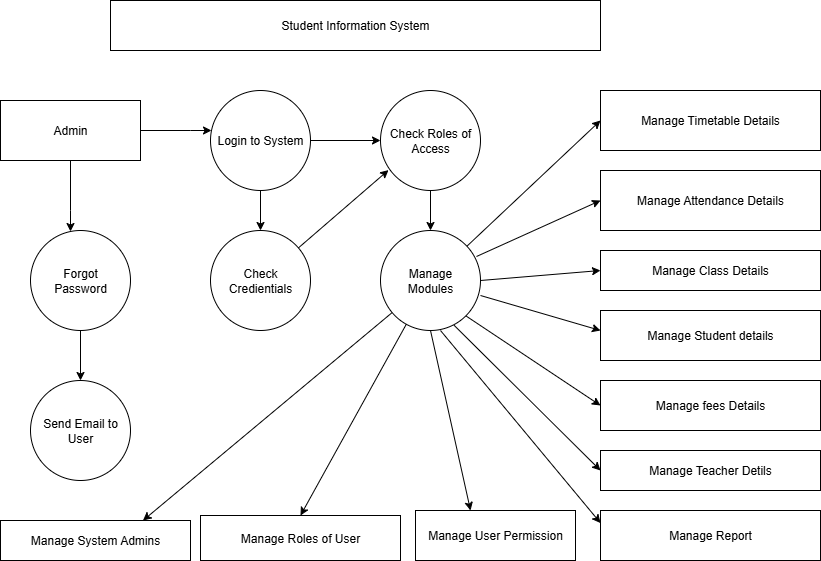

The diagram above was exported from draw.io. Its source (the exported page's mxGraphModel, read from the mxfile embedded in the PNG):
<mxGraphModel dx="1042" dy="567" grid="1" gridSize="10" guides="1" tooltips="1" connect="1" arrows="1" fold="1" page="1" pageScale="1" pageWidth="850" pageHeight="1100" math="0" shadow="0">
  <root>
    <mxCell id="0" />
    <mxCell id="1" parent="0" />
    <mxCell id="Ng2gztkGNFVzp6MlYP0h-1" value="Manage Timetable Details" style="rounded=0;whiteSpace=wrap;html=1;" vertex="1" parent="1">
      <mxGeometry x="610" y="140" width="220" height="60" as="geometry" />
    </mxCell>
    <mxCell id="Ng2gztkGNFVzp6MlYP0h-2" value="Student Information System" style="rounded=0;whiteSpace=wrap;html=1;" vertex="1" parent="1">
      <mxGeometry x="120" y="50" width="490" height="50" as="geometry" />
    </mxCell>
    <mxCell id="Ng2gztkGNFVzp6MlYP0h-5" value="" style="edgeStyle=orthogonalEdgeStyle;rounded=0;orthogonalLoop=1;jettySize=auto;html=1;" edge="1" parent="1" source="Ng2gztkGNFVzp6MlYP0h-3" target="Ng2gztkGNFVzp6MlYP0h-4">
      <mxGeometry relative="1" as="geometry">
        <Array as="points">
          <mxPoint x="200" y="180" />
          <mxPoint x="200" y="180" />
        </Array>
      </mxGeometry>
    </mxCell>
    <mxCell id="Ng2gztkGNFVzp6MlYP0h-14" value="" style="edgeStyle=orthogonalEdgeStyle;rounded=0;orthogonalLoop=1;jettySize=auto;html=1;" edge="1" parent="1" source="Ng2gztkGNFVzp6MlYP0h-3" target="Ng2gztkGNFVzp6MlYP0h-6">
      <mxGeometry relative="1" as="geometry">
        <Array as="points">
          <mxPoint x="80" y="260" />
          <mxPoint x="80" y="260" />
        </Array>
      </mxGeometry>
    </mxCell>
    <mxCell id="Ng2gztkGNFVzp6MlYP0h-3" value="Admin" style="rounded=0;whiteSpace=wrap;html=1;" vertex="1" parent="1">
      <mxGeometry x="10" y="150" width="140" height="60" as="geometry" />
    </mxCell>
    <mxCell id="Ng2gztkGNFVzp6MlYP0h-16" value="" style="edgeStyle=orthogonalEdgeStyle;rounded=0;orthogonalLoop=1;jettySize=auto;html=1;" edge="1" parent="1" source="Ng2gztkGNFVzp6MlYP0h-4" target="Ng2gztkGNFVzp6MlYP0h-7">
      <mxGeometry relative="1" as="geometry" />
    </mxCell>
    <mxCell id="Ng2gztkGNFVzp6MlYP0h-18" value="" style="edgeStyle=orthogonalEdgeStyle;rounded=0;orthogonalLoop=1;jettySize=auto;html=1;" edge="1" parent="1" source="Ng2gztkGNFVzp6MlYP0h-4" target="Ng2gztkGNFVzp6MlYP0h-8">
      <mxGeometry relative="1" as="geometry" />
    </mxCell>
    <mxCell id="Ng2gztkGNFVzp6MlYP0h-4" value="Login to System" style="ellipse;whiteSpace=wrap;html=1;aspect=fixed;" vertex="1" parent="1">
      <mxGeometry x="220" y="140" width="100" height="100" as="geometry" />
    </mxCell>
    <mxCell id="Ng2gztkGNFVzp6MlYP0h-36" value="" style="edgeStyle=orthogonalEdgeStyle;rounded=0;orthogonalLoop=1;jettySize=auto;html=1;" edge="1" parent="1" source="Ng2gztkGNFVzp6MlYP0h-6" target="Ng2gztkGNFVzp6MlYP0h-35">
      <mxGeometry relative="1" as="geometry" />
    </mxCell>
    <mxCell id="Ng2gztkGNFVzp6MlYP0h-6" value="Forgot&lt;div&gt;Password&lt;/div&gt;" style="ellipse;whiteSpace=wrap;html=1;aspect=fixed;direction=south;" vertex="1" parent="1">
      <mxGeometry x="40" y="280" width="100" height="100" as="geometry" />
    </mxCell>
    <mxCell id="Ng2gztkGNFVzp6MlYP0h-7" value="Check Credientials" style="ellipse;whiteSpace=wrap;html=1;aspect=fixed;" vertex="1" parent="1">
      <mxGeometry x="220" y="280" width="100" height="100" as="geometry" />
    </mxCell>
    <mxCell id="Ng2gztkGNFVzp6MlYP0h-17" value="" style="edgeStyle=orthogonalEdgeStyle;rounded=0;orthogonalLoop=1;jettySize=auto;html=1;" edge="1" parent="1" source="Ng2gztkGNFVzp6MlYP0h-8" target="Ng2gztkGNFVzp6MlYP0h-9">
      <mxGeometry relative="1" as="geometry" />
    </mxCell>
    <mxCell id="Ng2gztkGNFVzp6MlYP0h-8" value="Check Roles of Access" style="ellipse;whiteSpace=wrap;html=1;aspect=fixed;" vertex="1" parent="1">
      <mxGeometry x="390" y="140" width="100" height="100" as="geometry" />
    </mxCell>
    <mxCell id="Ng2gztkGNFVzp6MlYP0h-9" value="Manage&lt;div&gt;Modules&lt;/div&gt;" style="ellipse;whiteSpace=wrap;html=1;aspect=fixed;" vertex="1" parent="1">
      <mxGeometry x="390" y="280" width="100" height="100" as="geometry" />
    </mxCell>
    <mxCell id="Ng2gztkGNFVzp6MlYP0h-10" value="Manage Attendance Details" style="rounded=0;whiteSpace=wrap;html=1;" vertex="1" parent="1">
      <mxGeometry x="610" y="220" width="220" height="60" as="geometry" />
    </mxCell>
    <mxCell id="Ng2gztkGNFVzp6MlYP0h-11" value="Manage Class Details" style="rounded=0;whiteSpace=wrap;html=1;" vertex="1" parent="1">
      <mxGeometry x="610" y="300" width="220" height="40" as="geometry" />
    </mxCell>
    <mxCell id="Ng2gztkGNFVzp6MlYP0h-12" value="Manage Student details" style="rounded=0;whiteSpace=wrap;html=1;" vertex="1" parent="1">
      <mxGeometry x="610" y="360" width="220" height="50" as="geometry" />
    </mxCell>
    <mxCell id="Ng2gztkGNFVzp6MlYP0h-13" value="Manage fees Details" style="rounded=0;whiteSpace=wrap;html=1;" vertex="1" parent="1">
      <mxGeometry x="610" y="430" width="220" height="50" as="geometry" />
    </mxCell>
    <mxCell id="Ng2gztkGNFVzp6MlYP0h-19" value="" style="endArrow=classic;html=1;rounded=0;entryX=0.08;entryY=0.796;entryDx=0;entryDy=0;entryPerimeter=0;" edge="1" parent="1" source="Ng2gztkGNFVzp6MlYP0h-7" target="Ng2gztkGNFVzp6MlYP0h-8">
      <mxGeometry width="50" height="50" relative="1" as="geometry">
        <mxPoint x="340" y="280" as="sourcePoint" />
        <mxPoint x="390" y="230" as="targetPoint" />
      </mxGeometry>
    </mxCell>
    <mxCell id="Ng2gztkGNFVzp6MlYP0h-20" value="Manage Teacher Detils" style="rounded=0;whiteSpace=wrap;html=1;" vertex="1" parent="1">
      <mxGeometry x="610" y="500" width="220" height="40" as="geometry" />
    </mxCell>
    <mxCell id="Ng2gztkGNFVzp6MlYP0h-21" value="Manage Report" style="rounded=0;whiteSpace=wrap;html=1;" vertex="1" parent="1">
      <mxGeometry x="610" y="560" width="220" height="50" as="geometry" />
    </mxCell>
    <mxCell id="Ng2gztkGNFVzp6MlYP0h-24" value="" style="endArrow=classic;html=1;rounded=0;entryX=0;entryY=0.5;entryDx=0;entryDy=0;" edge="1" parent="1" source="Ng2gztkGNFVzp6MlYP0h-9" target="Ng2gztkGNFVzp6MlYP0h-1">
      <mxGeometry width="50" height="50" relative="1" as="geometry">
        <mxPoint x="510" y="260" as="sourcePoint" />
        <mxPoint x="560" y="210" as="targetPoint" />
      </mxGeometry>
    </mxCell>
    <mxCell id="Ng2gztkGNFVzp6MlYP0h-25" value="" style="endArrow=classic;html=1;rounded=0;exitX=0.96;exitY=0.26;exitDx=0;exitDy=0;exitPerimeter=0;entryX=0;entryY=0.5;entryDx=0;entryDy=0;" edge="1" parent="1" source="Ng2gztkGNFVzp6MlYP0h-9" target="Ng2gztkGNFVzp6MlYP0h-10">
      <mxGeometry width="50" height="50" relative="1" as="geometry">
        <mxPoint x="510" y="320" as="sourcePoint" />
        <mxPoint x="560" y="270" as="targetPoint" />
      </mxGeometry>
    </mxCell>
    <mxCell id="Ng2gztkGNFVzp6MlYP0h-27" value="" style="endArrow=classic;html=1;rounded=0;exitX=1;exitY=0.5;exitDx=0;exitDy=0;entryX=0;entryY=0.5;entryDx=0;entryDy=0;" edge="1" parent="1" source="Ng2gztkGNFVzp6MlYP0h-9" target="Ng2gztkGNFVzp6MlYP0h-11">
      <mxGeometry width="50" height="50" relative="1" as="geometry">
        <mxPoint x="500" y="350" as="sourcePoint" />
        <mxPoint x="550" y="300" as="targetPoint" />
      </mxGeometry>
    </mxCell>
    <mxCell id="Ng2gztkGNFVzp6MlYP0h-29" value="" style="endArrow=classic;html=1;rounded=0;exitX=1;exitY=0.7;exitDx=0;exitDy=0;exitPerimeter=0;entryX=0;entryY=0.5;entryDx=0;entryDy=0;" edge="1" parent="1">
      <mxGeometry width="50" height="50" relative="1" as="geometry">
        <mxPoint x="490" y="345" as="sourcePoint" />
        <mxPoint x="610" y="380" as="targetPoint" />
      </mxGeometry>
    </mxCell>
    <mxCell id="Ng2gztkGNFVzp6MlYP0h-30" value="" style="endArrow=classic;html=1;rounded=0;entryX=0;entryY=0.5;entryDx=0;entryDy=0;exitX=1;exitY=1;exitDx=0;exitDy=0;" edge="1" parent="1" source="Ng2gztkGNFVzp6MlYP0h-9" target="Ng2gztkGNFVzp6MlYP0h-13">
      <mxGeometry width="50" height="50" relative="1" as="geometry">
        <mxPoint x="470" y="380" as="sourcePoint" />
        <mxPoint x="520" y="330" as="targetPoint" />
      </mxGeometry>
    </mxCell>
    <mxCell id="Ng2gztkGNFVzp6MlYP0h-32" value="" style="endArrow=classic;html=1;rounded=0;entryX=0;entryY=0.5;entryDx=0;entryDy=0;exitX=0.736;exitY=0.948;exitDx=0;exitDy=0;exitPerimeter=0;" edge="1" parent="1" source="Ng2gztkGNFVzp6MlYP0h-9" target="Ng2gztkGNFVzp6MlYP0h-20">
      <mxGeometry width="50" height="50" relative="1" as="geometry">
        <mxPoint x="460" y="460" as="sourcePoint" />
        <mxPoint x="510" y="410" as="targetPoint" />
      </mxGeometry>
    </mxCell>
    <mxCell id="Ng2gztkGNFVzp6MlYP0h-34" value="" style="endArrow=classic;html=1;rounded=0;entryX=0;entryY=0.25;entryDx=0;entryDy=0;exitX=0.6;exitY=1;exitDx=0;exitDy=0;exitPerimeter=0;" edge="1" parent="1" source="Ng2gztkGNFVzp6MlYP0h-9" target="Ng2gztkGNFVzp6MlYP0h-21">
      <mxGeometry width="50" height="50" relative="1" as="geometry">
        <mxPoint x="420" y="450" as="sourcePoint" />
        <mxPoint x="470" y="400" as="targetPoint" />
      </mxGeometry>
    </mxCell>
    <mxCell id="Ng2gztkGNFVzp6MlYP0h-35" value="Send Email to User" style="ellipse;whiteSpace=wrap;html=1;aspect=fixed;" vertex="1" parent="1">
      <mxGeometry x="40" y="430" width="100" height="100" as="geometry" />
    </mxCell>
    <mxCell id="Ng2gztkGNFVzp6MlYP0h-38" value="Manage System Admins" style="rounded=0;whiteSpace=wrap;html=1;" vertex="1" parent="1">
      <mxGeometry x="10" y="570" width="190" height="40" as="geometry" />
    </mxCell>
    <mxCell id="Ng2gztkGNFVzp6MlYP0h-39" value="Manage Roles of User" style="rounded=0;whiteSpace=wrap;html=1;" vertex="1" parent="1">
      <mxGeometry x="210" y="565" width="200" height="45" as="geometry" />
    </mxCell>
    <mxCell id="Ng2gztkGNFVzp6MlYP0h-40" value="Manage User Permission" style="rounded=0;whiteSpace=wrap;html=1;" vertex="1" parent="1">
      <mxGeometry x="425" y="560" width="160" height="50" as="geometry" />
    </mxCell>
    <mxCell id="Ng2gztkGNFVzp6MlYP0h-43" value="" style="endArrow=classic;html=1;rounded=0;entryX=0.75;entryY=0;entryDx=0;entryDy=0;" edge="1" parent="1" source="Ng2gztkGNFVzp6MlYP0h-9" target="Ng2gztkGNFVzp6MlYP0h-38">
      <mxGeometry width="50" height="50" relative="1" as="geometry">
        <mxPoint x="250" y="480" as="sourcePoint" />
        <mxPoint x="300" y="430" as="targetPoint" />
      </mxGeometry>
    </mxCell>
    <mxCell id="Ng2gztkGNFVzp6MlYP0h-44" value="" style="endArrow=classic;html=1;rounded=0;entryX=0.5;entryY=0;entryDx=0;entryDy=0;" edge="1" parent="1" source="Ng2gztkGNFVzp6MlYP0h-9" target="Ng2gztkGNFVzp6MlYP0h-39">
      <mxGeometry width="50" height="50" relative="1" as="geometry">
        <mxPoint x="350" y="470" as="sourcePoint" />
        <mxPoint x="400" y="420" as="targetPoint" />
      </mxGeometry>
    </mxCell>
    <mxCell id="Ng2gztkGNFVzp6MlYP0h-45" value="" style="endArrow=classic;html=1;rounded=0;exitX=0.5;exitY=1;exitDx=0;exitDy=0;entryX=0.344;entryY=0;entryDx=0;entryDy=0;entryPerimeter=0;" edge="1" parent="1" source="Ng2gztkGNFVzp6MlYP0h-9" target="Ng2gztkGNFVzp6MlYP0h-40">
      <mxGeometry width="50" height="50" relative="1" as="geometry">
        <mxPoint x="410" y="480" as="sourcePoint" />
        <mxPoint x="460" y="430" as="targetPoint" />
      </mxGeometry>
    </mxCell>
  </root>
</mxGraphModel>